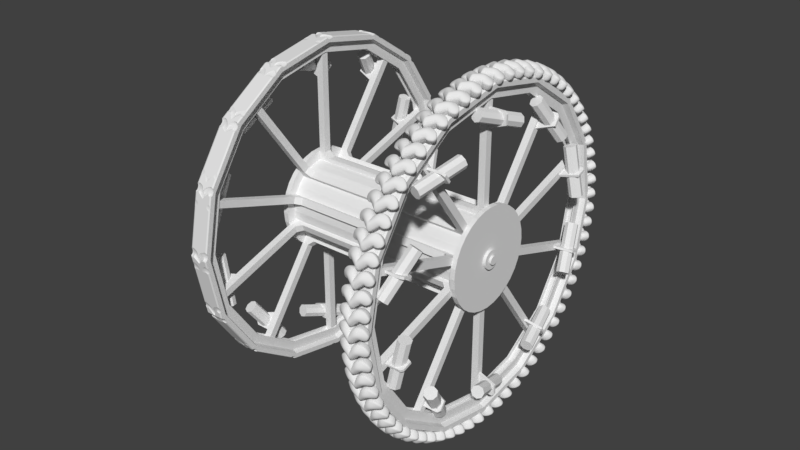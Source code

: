 # Source: panjan2_maptest.blend  (saved by Blender 2.79.0; exported with 4.5.12 LTS)
import bpy
from mathutils import Matrix  # noqa: F401  (used for matrix-valued properties, if any)

bpy.ops.wm.read_factory_settings(use_empty=True)
scene = bpy.context.scene
scene.name = 'Scene'

# ---- collections
col_collection_1 = bpy.data.collections.new('Collection 1'); scene.collection.children.link(col_collection_1)

# ---- node groups
ng_auto_smooth = bpy.data.node_groups.new('Auto Smooth', 'GeometryNodeTree')
_s = ng_auto_smooth.interface.new_socket(name='Geometry', in_out='OUTPUT', socket_type='NodeSocketGeometry')
_s = ng_auto_smooth.interface.new_socket(name='Geometry', in_out='INPUT', socket_type='NodeSocketGeometry')
_s = ng_auto_smooth.interface.new_socket(name='Angle', in_out='INPUT', socket_type='NodeSocketFloat')
_s.subtype = 'ANGLE'
_s.min_value = 0.0
_s.max_value = 3.142
ng_auto_smooth.is_modifier = True
_N = ng_auto_smooth.nodes; _L = ng_auto_smooth.links
n0 = _N.new('NodeGroupOutput'); n0.name = 'Group Output'; n0.location = (480, -100)
n1 = _N.new('NodeGroupInput'); n1.name = 'Group Input'; n1.location = (-420, -300)
n2 = _N.new('NodeGroupInput'); n2.name = 'Group Input.001'; n2.location = (-60, -100)
n3 = _N.new('GeometryNodeSetShadeSmooth'); n3.name = 'Set Shade Smooth'; n3.location = (120, -100)
n3.domain = 'EDGE'
n4 = _N.new('GeometryNodeSetShadeSmooth'); n4.name = 'Set Shade Smooth.001'; n4.location = (300, -100)
n5 = _N.new('GeometryNodeInputMeshEdgeAngle'); n5.name = 'Edge Angle'; n5.location = (-420, -220)
n6 = _N.new('GeometryNodeInputEdgeSmooth'); n6.name = 'Is Edge Smooth'; n6.location = (-60, -160)
n7 = _N.new('GeometryNodeInputShadeSmooth'); n7.name = 'Is Face Smooth'; n7.location = (-240, -340)
n8 = _N.new('FunctionNodeBooleanMath'); n8.name = 'Boolean Math'; n8.location = (-60, -220)
n9 = _N.new('FunctionNodeCompare'); n9.name = 'Compare'; n9.location = (-240, -180)
n9.operation = 'LESS_EQUAL'
_L.new(n5.outputs[0], n9.inputs[0])
_L.new(n4.outputs[0], n0.inputs[0])
_L.new(n1.outputs[1], n9.inputs[1])
_L.new(n9.outputs[0], n8.inputs[0])
_L.new(n7.outputs[0], n8.inputs[1])
_L.new(n2.outputs[0], n3.inputs[0])
_L.new(n6.outputs[0], n3.inputs[1])
_L.new(n3.outputs[0], n4.inputs[0])
_L.new(n8.outputs[0], n3.inputs[2])
n0.is_active_output = True

# ---- world
world_world = bpy.data.worlds.new('World'); scene.world = world_world
world_world.color = (0.05088, 0.05088, 0.05088)
world_world.use_sun_shadow = False
world_world.sun_shadow_jitter_overblur = 0.0
world_world.cycles.sampling_method = 'MANUAL'

# ---- meshes
me_cylinder = bpy.data.meshes.new('Cylinder')
me_cylinder.from_pydata([(2.358, 1.0, 0.0), (2.358, 0.9808, -0.1951), (2.358, 0.9239, -0.3827), (2.358, 0.8315, -0.5556), (2.358, 0.7071, -0.7071), (2.358, 0.5556, -0.8315), (2.358, 0.3827, -0.9239), (2.358, 0.1951, -0.9808), (2.358, 7.55e-08, -1.0), (2.358, -0.1951, -0.9808), (2.358, -0.3827, -0.9239), (2.358, -0.5556, -0.8315), (2.358, -0.7071, -0.7071), (2.358, -0.8315, -0.5556), (2.358, -0.9239, -0.3827), (2.358, -0.9808, -0.1951), (2.358, -1.0, 3.576e-07), (2.358, -0.9808, 0.1951), (2.358, -0.9239, 0.3827), (2.358, -0.8315, 0.5556), (2.358, -0.7071, 0.7071), (2.358, -0.5556, 0.8315), (2.358, -0.3827, 0.9239), (2.358, -0.1951, 0.9808), (2.358, 9.656e-07, 1.0), (2.358, 0.1951, 0.9808), (2.358, 0.3827, 0.9239), (2.358, 0.5556, 0.8315), (2.358, 0.7071, 0.7071), (2.358, 0.8315, 0.5556), (2.358, 0.9239, 0.3827), (2.358, 0.9808, 0.1951), (2.358, 1.199, -0.2346), (2.358, 1.223, 0.003929), (2.358, 1.13, -0.4639), (2.358, 1.017, -0.6753), (2.358, 0.8645, -0.8606), (2.358, 0.6792, -1.013), (2.358, 0.4679, -1.126), (2.358, 0.2385, -1.195), (2.358, 2.721e-08, -1.219), (2.358, -0.2385, -1.195), (2.358, -0.4679, -1.126), (2.358, -0.6792, -1.013), (2.358, -0.8645, -0.8606), (2.358, -1.017, -0.6753), (2.358, -1.13, -0.4639), (2.358, -1.199, -0.2346), (2.358, -1.223, 0.00393), (2.358, -1.199, 0.2424), (2.358, -1.13, 0.4718), (2.358, -1.017, 0.6832), (2.358, -0.8645, 0.8684), (2.358, -0.6792, 1.02), (2.358, -0.4679, 1.133), (2.358, -0.2385, 1.203), (2.358, 1.115e-06, 1.227), (2.358, 0.2385, 1.203), (2.358, 0.4679, 1.133), (2.358, 0.6792, 1.02), (2.358, 0.8645, 0.8684), (2.358, 1.017, 0.6832), (2.358, 1.13, 0.4718), (2.358, 1.199, 0.2424), (2.358, 1.199, -0.2346), (2.358, 1.223, 0.003929), (2.358, 1.13, -0.4639), (2.358, 1.017, -0.6753), (2.358, 0.8645, -0.8606), (2.358, 0.6792, -1.013), (2.358, 0.4679, -1.126), (2.358, 0.2385, -1.195), (2.358, 2.721e-08, -1.219), (2.358, -0.2385, -1.195), (2.358, -0.4679, -1.126), (2.358, -0.6792, -1.013), (2.358, -0.8645, -0.8606), (2.358, -1.017, -0.6753), (2.358, -1.13, -0.4639), (2.358, -1.199, -0.2346), (2.358, -1.223, 0.00393), (2.358, -1.199, 0.2424), (2.358, -1.13, 0.4718), (2.358, -1.017, 0.6832), (2.358, -0.8645, 0.8684), (2.358, -0.6792, 1.02), (2.358, -0.4679, 1.133), (2.358, -0.2385, 1.203), (2.358, 1.115e-06, 1.227), (2.358, 0.2385, 1.203), (2.358, 0.4679, 1.133), (2.358, 0.6792, 1.02), (2.358, 0.8645, 0.8684), (2.358, 1.017, 0.6832), (2.358, 1.13, 0.4718), (2.358, 1.199, 0.2424), (2.481, 1.199, -0.2346), (2.481, 1.223, 0.003929), (2.481, 1.13, -0.4639), (2.481, 1.017, -0.6753), (2.481, 0.8645, -0.8606), (2.481, 0.6792, -1.013), (2.481, 0.4679, -1.126), (2.481, 0.2385, -1.195), (2.481, 2.721e-08, -1.219), (2.481, -0.2385, -1.195), (2.481, -0.4679, -1.126), (2.481, -0.6792, -1.013), (2.481, -0.8645, -0.8606), (2.481, -1.017, -0.6753), (2.481, -1.13, -0.4639), (2.481, -1.199, -0.2346), (2.481, -1.223, 0.00393), (2.481, -1.199, 0.2424), (2.481, -1.13, 0.4718), (2.481, -1.017, 0.6832), (2.481, -0.8645, 0.8684), (2.481, -0.6792, 1.02), (2.481, -0.4679, 1.133), (2.481, -0.2385, 1.203), (2.481, 1.115e-06, 1.227), (2.481, 0.2385, 1.203), (2.481, 0.4679, 1.133), (2.481, 0.6792, 1.02), (2.481, 0.8645, 0.8684), (2.481, 1.017, 0.6832), (2.481, 1.13, 0.4718), (2.481, 1.199, 0.2424), (2.481, 0.2236, -0.04055), (2.481, 0.228, 0.003929), (2.481, 0.2106, -0.08332), (2.481, 0.1896, -0.1227), (2.481, 0.1612, -0.1573), (2.481, 0.1267, -0.1856), (2.481, 0.08725, -0.2067), (2.481, 0.04448, -0.2197), (2.481, 2.384e-07, -0.2241), (2.481, -0.04448, -0.2197), (2.481, -0.08725, -0.2067), (2.481, -0.1267, -0.1856), (2.481, -0.1612, -0.1573), (2.481, -0.1896, -0.1227), (2.481, -0.2106, -0.08332), (2.481, -0.2236, -0.04055), (2.481, -0.228, 0.003929), (2.481, -0.2236, 0.04841), (2.481, -0.2106, 0.09118), (2.481, -0.1896, 0.1306), (2.481, -0.1612, 0.1651), (2.481, -0.1267, 0.1935), (2.481, -0.08725, 0.2146), (2.481, -0.04448, 0.2275), (2.481, 4.414e-07, 0.2319), (2.481, 0.04448, 0.2275), (2.481, 0.08725, 0.2146), (2.481, 0.1267, 0.1935), (2.481, 0.1612, 0.1651), (2.481, 0.1896, 0.1306), (2.481, 0.2106, 0.09117), (2.481, 0.2236, 0.04841), (2.551, 0.2236, -0.04055), (2.551, 0.228, 0.003929), (2.551, 0.2106, -0.08332), (2.551, 0.1896, -0.1227), (2.551, 0.1612, -0.1573), (2.551, 0.1267, -0.1856), (2.551, 0.08725, -0.2067), (2.551, 0.04448, -0.2197), (2.551, 2.384e-07, -0.2241), (2.551, -0.04448, -0.2197), (2.551, -0.08725, -0.2067), (2.551, -0.1267, -0.1856), (2.551, -0.1612, -0.1573), (2.551, -0.1896, -0.1227), (2.551, -0.2106, -0.08332), (2.551, -0.2236, -0.04055), (2.551, -0.228, 0.003929), (2.551, -0.2236, 0.04841), (2.551, -0.2106, 0.09118), (2.551, -0.1896, 0.1306), (2.551, -0.1612, 0.1651), (2.551, -0.1267, 0.1935), (2.551, -0.08725, 0.2146), (2.551, -0.04448, 0.2275), (2.551, 4.414e-07, 0.2319), (2.551, 0.04448, 0.2275), (2.551, 0.08725, 0.2146), (2.551, 0.1267, 0.1935), (2.551, 0.1612, 0.1651), (2.551, 0.1896, 0.1306), (2.551, 0.2106, 0.09117), (2.551, 0.2236, 0.04841), (2.551, 0.1043, -0.01682), (2.551, 0.1064, 0.003929), (2.551, 0.09828, -0.03678), (2.551, 0.08845, -0.05517), (2.551, 0.07522, -0.07129), (2.551, 0.0591, -0.08452), (2.551, 0.04071, -0.09435), (2.551, 0.02075, -0.1004), (2.551, 2.623e-07, -0.1024), (2.551, -0.02075, -0.1004), (2.551, -0.04071, -0.09435), (2.551, -0.0591, -0.08452), (2.551, -0.07522, -0.07129), (2.551, -0.08845, -0.05517), (2.551, -0.09828, -0.03678), (2.551, -0.1043, -0.01682), (2.551, -0.1064, 0.003929), (2.551, -0.1043, 0.02468), (2.551, -0.09828, 0.04464), (2.551, -0.08845, 0.06303), (2.551, -0.07522, 0.07915), (2.551, -0.0591, 0.09238), (2.551, -0.04071, 0.1022), (2.551, -0.02075, 0.1083), (2.551, 3.57e-07, 0.1103), (2.551, 0.02075, 0.1083), (2.551, 0.04071, 0.1022), (2.551, 0.0591, 0.09238), (2.551, 0.07522, 0.07915), (2.551, 0.08845, 0.06303), (2.551, 0.09828, 0.04464), (2.551, 0.1043, 0.02468), (2.608, 0.1043, -0.01682), (2.608, 0.1064, 0.003929), (2.608, 0.09828, -0.03678), (2.608, 0.08845, -0.05517), (2.608, 0.07522, -0.07129), (2.608, 0.0591, -0.08452), (2.608, 0.04071, -0.09435), (2.608, 0.02075, -0.1004), (2.608, 2.623e-07, -0.1024), (2.608, -0.02075, -0.1004), (2.608, -0.04071, -0.09435), (2.608, -0.0591, -0.08452), (2.608, -0.07522, -0.07129), (2.608, -0.08845, -0.05517), (2.608, -0.09828, -0.03678), (2.608, -0.1043, -0.01682), (2.608, -0.1064, 0.003929), (2.608, -0.1043, 0.02468), (2.608, -0.09828, 0.04464), (2.608, -0.08845, 0.06303), (2.608, -0.07522, 0.07915), (2.608, -0.0591, 0.09238), (2.608, -0.04071, 0.1022), (2.608, -0.02075, 0.1083), (2.608, 3.57e-07, 0.1103), (2.608, 0.02075, 0.1083), (2.608, 0.04071, 0.1022), (2.608, 0.0591, 0.09238), (2.608, 0.07522, 0.07915), (2.608, 0.08845, 0.06303), (2.608, 0.09828, 0.04464), (2.608, 0.1043, 0.02468), (5.96e-08, 1.0, 5.96e-08), (0.0, 0.9808, -0.1951), (0.0, 0.9239, -0.3827), (5.96e-08, 0.8315, -0.5556), (0.0, 0.7071, -0.7071), (5.96e-08, 0.5556, -0.8315), (5.96e-08, 0.3827, -0.9239), (5.96e-08, 0.1951, -0.9808), (0.0, 7.55e-08, -1.0), (0.0, -0.1951, -0.9808), (0.0, -0.3827, -0.9239), (5.96e-08, -0.5556, -0.8315), (0.0, -0.7071, -0.7071), (0.0, -0.8315, -0.5556), (0.0, -0.9239, -0.3827), (0.0, -0.9808, -0.1951), (0.0, -1.0, 4.172e-07), (0.0, -0.9808, 0.1951), (0.0, -0.9239, 0.3827), (0.0, -0.8315, 0.5556), (5.96e-08, -0.7071, 0.7071), (5.96e-08, -0.5556, 0.8315), (5.96e-08, -0.3827, 0.9239), (5.96e-08, -0.1951, 0.9808), (5.96e-08, 9.656e-07, 1.0), (5.96e-08, 0.1951, 0.9808), (5.96e-08, 0.3827, 0.9239), (5.96e-08, 0.5556, 0.8315), (5.96e-08, 0.7071, 0.7071), (0.0, 0.8315, 0.5556), (0.0, 0.9239, 0.3827), (0.0, 0.9808, 0.1951)], [], [(256, 0, 1, 257), (257, 1, 2, 258), (258, 2, 3, 259), (259, 3, 4, 260), (260, 4, 5, 261), (261, 5, 6, 262), (262, 6, 7, 263), (263, 7, 8, 264), (264, 8, 9, 265), (265, 9, 10, 266), (266, 10, 11, 267), (267, 11, 12, 268), (268, 12, 13, 269), (269, 13, 14, 270), (270, 14, 15, 271), (271, 15, 16, 272), (272, 16, 17, 273), (273, 17, 18, 274), (274, 18, 19, 275), (275, 19, 20, 276), (276, 20, 21, 277), (277, 21, 22, 278), (278, 22, 23, 279), (279, 23, 24, 280), (280, 24, 25, 281), (281, 25, 26, 282), (282, 26, 27, 283), (283, 27, 28, 284), (284, 28, 29, 285), (285, 29, 30, 286), (8, 7, 39, 40), (286, 30, 31, 287), (287, 31, 0, 256), (54, 53, 85, 86), (17, 16, 48, 49), (26, 25, 57, 58), (4, 3, 35, 36), (13, 12, 44, 45), (22, 21, 53, 54), (31, 30, 62, 63), (9, 8, 40, 41), (18, 17, 49, 50), (27, 26, 58, 59), (5, 4, 36, 37), (14, 13, 45, 46), (1, 0, 33, 32), (23, 22, 54, 55), (0, 31, 63, 33), (10, 9, 41, 42), (19, 18, 50, 51), (28, 27, 59, 60), (6, 5, 37, 38), (15, 14, 46, 47), (24, 23, 55, 56), (2, 1, 32, 34), (11, 10, 42, 43), (20, 19, 51, 52), (29, 28, 60, 61), (7, 6, 38, 39), (16, 15, 47, 48), (25, 24, 56, 57), (3, 2, 34, 35), (12, 11, 43, 44), (21, 20, 52, 53), (30, 29, 61, 62), (89, 88, 120, 121), (41, 40, 72, 73), (55, 54, 86, 87), (42, 41, 73, 74), (56, 55, 87, 88), (43, 42, 74, 75), (57, 56, 88, 89), (44, 43, 75, 76), (58, 57, 89, 90), (45, 44, 76, 77), (59, 58, 90, 91), (46, 45, 77, 78), (32, 33, 65, 64), (60, 59, 91, 92), (47, 46, 78, 79), (34, 32, 64, 66), (61, 60, 92, 93), (48, 47, 79, 80), (35, 34, 66, 67), (62, 61, 93, 94), (49, 48, 80, 81), (36, 35, 67, 68), (63, 62, 94, 95), (50, 49, 81, 82), (37, 36, 68, 69), (33, 63, 95, 65), (51, 50, 82, 83), (38, 37, 69, 70), (52, 51, 83, 84), (39, 38, 70, 71), (53, 52, 84, 85), (40, 39, 71, 72), (96, 97, 129, 128), (76, 75, 107, 108), (90, 89, 121, 122), (77, 76, 108, 109), (91, 90, 122, 123), (78, 77, 109, 110), (64, 65, 97, 96), (92, 91, 123, 124), (79, 78, 110, 111), (66, 64, 96, 98), (93, 92, 124, 125), (80, 79, 111, 112), (67, 66, 98, 99), (94, 93, 125, 126), (81, 80, 112, 113), (68, 67, 99, 100), (95, 94, 126, 127), (82, 81, 113, 114), (69, 68, 100, 101), (65, 95, 127, 97), (83, 82, 114, 115), (70, 69, 101, 102), (84, 83, 115, 116), (71, 70, 102, 103), (85, 84, 116, 117), (72, 71, 103, 104), (86, 85, 117, 118), (73, 72, 104, 105), (87, 86, 118, 119), (74, 73, 105, 106), (88, 87, 119, 120), (75, 74, 106, 107), (132, 131, 163, 164), (124, 123, 155, 156), (111, 110, 142, 143), (98, 96, 128, 130), (125, 124, 156, 157), (112, 111, 143, 144), (99, 98, 130, 131), (126, 125, 157, 158), (113, 112, 144, 145), (100, 99, 131, 132), (127, 126, 158, 159), (114, 113, 145, 146), (101, 100, 132, 133), (97, 127, 159, 129), (115, 114, 146, 147), (102, 101, 133, 134), (116, 115, 147, 148), (103, 102, 134, 135), (117, 116, 148, 149), (104, 103, 135, 136), (118, 117, 149, 150), (105, 104, 136, 137), (119, 118, 150, 151), (106, 105, 137, 138), (120, 119, 151, 152), (107, 106, 138, 139), (121, 120, 152, 153), (108, 107, 139, 140), (122, 121, 153, 154), (109, 108, 140, 141), (123, 122, 154, 155), (110, 109, 141, 142), (167, 166, 198, 199), (159, 158, 190, 191), (146, 145, 177, 178), (133, 132, 164, 165), (129, 159, 191, 161), (147, 146, 178, 179), (134, 133, 165, 166), (148, 147, 179, 180), (135, 134, 166, 167), (149, 148, 180, 181), (136, 135, 167, 168), (150, 149, 181, 182), (137, 136, 168, 169), (151, 150, 182, 183), (138, 137, 169, 170), (152, 151, 183, 184), (139, 138, 170, 171), (153, 152, 184, 185), (140, 139, 171, 172), (154, 153, 185, 186), (141, 140, 172, 173), (155, 154, 186, 187), (142, 141, 173, 174), (128, 129, 161, 160), (156, 155, 187, 188), (143, 142, 174, 175), (130, 128, 160, 162), (157, 156, 188, 189), (144, 143, 175, 176), (131, 130, 162, 163), (158, 157, 189, 190), (145, 144, 176, 177), (202, 201, 233, 234), (181, 180, 212, 213), (168, 167, 199, 200), (182, 181, 213, 214), (169, 168, 200, 201), (183, 182, 214, 215), (170, 169, 201, 202), (184, 183, 215, 216), (171, 170, 202, 203), (185, 184, 216, 217), (172, 171, 203, 204), (186, 185, 217, 218), (173, 172, 204, 205), (187, 186, 218, 219), (174, 173, 205, 206), (160, 161, 193, 192), (188, 187, 219, 220), (175, 174, 206, 207), (162, 160, 192, 194), (189, 188, 220, 221), (176, 175, 207, 208), (163, 162, 194, 195), (190, 189, 221, 222), (177, 176, 208, 209), (164, 163, 195, 196), (191, 190, 222, 223), (178, 177, 209, 210), (165, 164, 196, 197), (161, 191, 223, 193), (179, 178, 210, 211), (166, 165, 197, 198), (180, 179, 211, 212), (224, 225, 255, 254, 253, 252, 251, 250, 249, 248, 247, 246, 245, 244, 243, 242, 241, 240, 239, 238, 237, 236, 235, 234, 233, 232, 231, 230, 229, 228, 227, 226), (216, 215, 247, 248), (203, 202, 234, 235), (217, 216, 248, 249), (204, 203, 235, 236), (218, 217, 249, 250), (205, 204, 236, 237), (219, 218, 250, 251), (206, 205, 237, 238), (192, 193, 225, 224), (220, 219, 251, 252), (207, 206, 238, 239), (194, 192, 224, 226), (221, 220, 252, 253), (208, 207, 239, 240), (195, 194, 226, 227), (222, 221, 253, 254), (209, 208, 240, 241), (196, 195, 227, 228), (223, 222, 254, 255), (210, 209, 241, 242), (197, 196, 228, 229), (193, 223, 255, 225), (211, 210, 242, 243), (198, 197, 229, 230), (212, 211, 243, 244), (199, 198, 230, 231), (213, 212, 244, 245), (200, 199, 231, 232), (214, 213, 245, 246), (201, 200, 232, 233), (215, 214, 246, 247)])
me_cylinder.use_remesh_preserve_volume = False
me_cylinder.use_remesh_preserve_attributes = False
me_cylinder.use_mirror_vertex_groups = False
me_cylinder.update()
me_cube_003 = bpy.data.meshes.new('Cube.003')
me_cube_003.from_pydata([(1.946, 0.008434, 3.973), (2.595, 0.006576, 3.973), (2.104, -0.07005, 4.032), (2.153, 0.1732, 4.042), (2.385, 0.1733, 4.042), (2.433, -0.0701, 4.032), (2.27, 0.01706, 4.055), (2.272, -0.2269, 4.026), (2.271, -0.05733, 3.954), (2.27, 0.01933, 4.221), (2.272, -0.1928, 3.973), (2.273, -0.2518, 4.195), (2.417, 0.188, 4.185), (2.413, -0.01479, 3.956), (2.388, 0.1413, 3.975), (2.466, -0.07943, 4.177), (2.15, 0.1411, 3.975), (2.072, -0.07938, 4.177), (2.12, 0.188, 4.184), (2.125, -0.01519, 3.956), (2.016, 0.01671, 3.929), (1.884, 0.003165, 4.115), (2.525, 0.01488, 3.929), (2.658, 0.001128, 4.115), (2.272, -0.123, 4.309), (2.271, -0.1021, 3.961), (2.463, 0.05677, 4.28), (2.401, 0.04982, 3.957), (2.137, 0.04983, 3.957), (2.074, 0.05672, 4.28), (2.122, -0.03499, 3.961), (2.015, -0.01064, 3.932), (2.071, -0.04752, 3.95), (1.903, -0.06622, 4.115), (2.066, -0.09161, 4.169), (1.996, -0.1111, 4.144), (2.009, 0.03109, 3.932), (2.094, 0.1292, 3.957), (2.033, 0.08851, 3.941), (2.002, 0.1651, 4.152), (1.886, 0.03099, 4.116), (1.926, 0.1072, 4.128), (2.527, -0.0126, 3.932), (2.419, -0.03608, 3.961), (2.47, -0.04954, 3.949), (2.474, -0.09313, 4.168), (2.639, -0.06765, 4.115), (2.546, -0.1133, 4.143), (2.448, 0.1279, 3.956), (2.532, 0.02918, 3.931), (2.508, 0.08635, 3.94), (2.655, 0.02934, 4.116), (2.54, 0.1627, 4.152), (2.616, 0.1048, 4.128), (2.111, -0.07595, 4.034), (2.044, -0.08797, 4.002), (1.964, -0.04544, 3.974), (2.059, 0.1628, 4.02), (1.981, 0.1074, 3.993), (1.947, 0.03067, 3.974), (2.594, 0.02889, 3.973), (2.56, 0.1052, 3.992), (2.483, 0.1613, 4.019), (2.429, -0.07676, 4.033), (2.497, -0.0898, 4.002), (2.578, -0.04714, 3.974), (2.297, 0.07081, 3.973), (2.425, -0.1228, 4.186), (2.287, 0.09566, 4.205), (2.367, -0.05971, 3.959), (2.342, 0.0008188, 3.959), (2.371, -0.01254, 4.295), (2.275, 0.09434, 4.052), (2.407, -0.09752, 4.029), (2.252, 0.0959, 4.205), (2.172, -0.06109, 3.96), (2.242, 0.07073, 3.973), (2.116, -0.1249, 4.185), (2.168, -0.01371, 4.294), (2.197, 0.0001275, 3.959), (2.133, -0.09908, 4.029), (2.264, 0.09481, 4.052), (2.028, 0.1662, 4.09), (2.631, 0.03263, 4.055), (2.27, 0.02102, 4.143), (2.134, 0.1837, 4.117), (2.634, -0.001506, 4.054), (2.023, -0.1036, 4.083), (2.403, 0.1838, 4.118), (2.087, -0.07769, 4.11), (1.93, -0.06337, 4.055), (2.45, -0.08678, 4.105), (2.451, -0.07776, 4.111), (1.907, 0.000296, 4.054), (2.273, -0.244, 4.117), (2.09, -0.08561, 4.106), (1.951, 0.1102, 4.067), (1.91, 0.03431, 4.055), (2.59, 0.1081, 4.067), (2.514, 0.1642, 4.09), (2.518, -0.1056, 4.083), (2.612, -0.06486, 4.054), (2.28, 0.0969, 4.133), (2.417, -0.1159, 4.113), (2.124, -0.1175, 4.113), (2.258, 0.09731, 4.133)], [], [(51, 53, 52, 12, 26, 23), (18, 39, 41, 40, 21, 29), (83, 51, 23, 86), (27, 22, 42, 44, 43, 13), (23, 26, 15, 45, 47, 46), (36, 38, 37, 16, 28, 20), (71, 24, 11, 67), (79, 25, 10, 75), (29, 21, 33, 35, 34, 17), (103, 67, 11, 94), (105, 74, 9, 84), (14, 48, 50, 49, 22, 27), (70, 27, 13, 69), (86, 23, 46, 101), (102, 68, 12, 88), (89, 17, 34, 95), (78, 29, 17, 77), (93, 21, 40, 97), (20, 28, 19, 30, 32, 31), (74, 18, 29, 78), (82, 39, 18, 85), (66, 14, 27, 70), (90, 93, 0, 56), (76, 8, 25, 79), (68, 9, 24, 71), (91, 45, 15, 92), (88, 12, 52, 99), (104, 77, 17, 89), (95, 34, 35, 87), (87, 35, 33, 90), (57, 37, 38, 58), (58, 38, 36, 59), (60, 49, 50, 61), (61, 50, 48, 62), (63, 43, 44, 64), (64, 44, 42, 65), (56, 0, 20, 31), (100, 64, 65, 101), (91, 63, 64, 100), (98, 61, 62, 99), (83, 60, 61, 98), (96, 58, 59, 97), (82, 57, 58, 96), (32, 55, 56, 31), (30, 54, 55, 32), (75, 80, 2, 19), (14, 4, 62, 48), (43, 63, 5, 13), (37, 57, 3, 16), (20, 0, 59, 36), (19, 2, 54, 30), (66, 72, 4, 14), (22, 1, 65, 42), (76, 81, 6, 8), (69, 73, 7, 10), (49, 60, 1, 22), (13, 5, 73, 69), (8, 6, 72, 66), (12, 68, 71, 26), (8, 66, 70, 25), (84, 9, 68, 102), (25, 70, 69, 10), (92, 15, 67, 103), (26, 71, 67, 15), (16, 3, 81, 76), (10, 7, 80, 75), (94, 11, 77, 104), (16, 76, 79, 28), (9, 74, 78, 24), (24, 78, 77, 11), (85, 18, 74, 105), (28, 79, 75, 19), (3, 85, 105, 81), (7, 94, 104, 80), (5, 92, 103, 73), (6, 84, 102, 72), (39, 82, 96, 41), (41, 96, 97, 40), (51, 83, 98, 53), (53, 98, 99, 52), (45, 91, 100, 47), (47, 100, 101, 46), (55, 87, 90, 56), (54, 95, 87, 55), (80, 104, 89, 2), (4, 88, 99, 62), (63, 91, 92, 5), (33, 21, 93, 90), (57, 82, 85, 3), (0, 93, 97, 59), (2, 89, 95, 54), (72, 102, 88, 4), (1, 86, 101, 65), (81, 105, 84, 6), (73, 103, 94, 7), (60, 83, 86, 1)])
me_cube_003.polygons.foreach_set('use_smooth', [True] * 96)
_k = {(6, 84): 1.0, (11, 24): 1.0, (10, 25): 1.0, (7, 10): 1.0, (6, 8): 1.0, (7, 94): 1.0, (9, 24): 1.0, (8, 25): 1.0, (9, 84): 1.0, (11, 94): 1.0}
me_cube_003.attributes.new('crease_edge', 'FLOAT', 'EDGE').data.foreach_set('value', [_k.get((min(e.vertices), max(e.vertices)), 0.0) for e in me_cube_003.edges])
me_cube_003.use_remesh_preserve_volume = False
me_cube_003.use_remesh_preserve_attributes = False
me_cube_003.use_mirror_vertex_groups = False
me_cube_003.update()
me_plane_001 = bpy.data.meshes.new('Plane.001')
me_plane_001.from_pydata([(2.162, 0.0, 3.622), (2.38, 0.0, 3.622), (2.162, 0.0, 3.834), (2.38, 0.0, 3.834), (2.184, 0.0, 3.622), (2.355, 0.0, 3.622), (2.184, 0.0, 3.719), (2.355, 0.0, 3.719), (2.031, 0.0, 3.875), (2.511, 0.0, 3.875), (2.031, 0.0, 3.993), (2.511, 0.0, 3.993), (2.065, 0.0, 4.011), (2.477, 0.0, 4.011)], [], [(2, 3, 9, 8), (8, 9, 11, 10), (10, 11, 13, 12), (2, 0, 4, 6, 7, 5, 1, 3)])
me_plane_001.use_remesh_preserve_volume = False
me_plane_001.use_remesh_preserve_attributes = False
me_plane_001.use_mirror_vertex_groups = False
me_plane_001.update()
me_cube_002 = bpy.data.meshes.new('Cube.002')
me_cube_002.from_pydata([(2.184, -0.08562, 1.216), (2.184, -0.08562, 3.436), (2.184, 0.08562, 1.216), (2.184, 0.08562, 3.436), (2.355, -0.08562, 1.216), (2.355, -0.08562, 3.436), (2.355, 0.08562, 1.216), (2.355, 0.08562, 3.436), (2.184, 0.02854, 1.216), (2.184, -0.02854, 1.216), (2.184, -0.02854, 3.436), (2.184, 0.02854, 3.436), (2.355, -0.02854, 1.216), (2.355, 0.02854, 1.216), (2.355, 0.02854, 3.436), (2.355, -0.02854, 3.436), (2.184, -0.08562, 2.981), (2.184, 0.08562, 2.981), (2.355, 0.08562, 2.981), (2.355, -0.08562, 2.981), (2.355, 0.02854, 2.981), (2.355, -0.02854, 2.981), (2.184, -0.02854, 2.981), (2.184, 0.02854, 2.981), (2.779, 0.02854, 3.144), (2.779, -0.02854, 3.144), (2.719, 0.02854, 3.436), (2.779, 0.02854, 3.376), (2.779, -0.02854, 3.376), (2.719, -0.02854, 3.436), (2.709, 0.5971, 3.215), (2.443, -0.5109, 3.601), (2.815, 0.5564, 3.171), (2.549, -0.5516, 3.557), (2.851, 0.5105, 3.065), (2.585, -0.5974, 3.451), (2.798, 0.4864, 2.959), (2.532, -0.6216, 3.345), (2.685, 0.4981, 2.915), (2.419, -0.6099, 3.301), (2.579, 0.5388, 2.959), (2.314, -0.5692, 3.345), (2.543, 0.5846, 3.065), (2.277, -0.5234, 3.451), (2.596, 0.6088, 3.171), (2.33, -0.4992, 3.557), (2.06, -0.02854, 1.095), (2.06, -0.08562, 1.095), (2.355, 0.08562, 1.095), (2.06, 0.08562, 1.095), (2.355, 0.02854, 1.095), (2.355, -0.08562, 1.095), (2.06, 0.02854, 1.095), (2.355, -0.02854, 1.095), (2.06, -0.08562, 0.961), (2.355, 0.08562, 0.961), (2.06, 0.08562, 0.961), (2.355, 0.02854, 0.961), (2.355, -0.08562, 0.961), (2.355, -0.02854, 0.961), (0.0, -0.02854, 1.095), (0.0, -0.08562, 1.095), (0.0, 0.08562, 1.095), (0.0, 0.02854, 1.095), (0.0, 0.08562, 0.961), (0.0, -0.08562, 0.961), (2.184, 0.02854, 3.719), (2.184, 0.08562, 3.719), (2.355, 0.08562, 3.719), (2.355, -0.02854, 3.719), (2.355, -0.08562, 3.719), (2.184, -0.08562, 3.719), (2.184, -0.02854, 3.719), (2.355, 0.02854, 3.719)], [], [(23, 11, 3, 17), (17, 3, 7, 18), (21, 15, 5, 19), (19, 5, 1, 16), (9, 8, 52, 46), (2, 6, 48, 49), (13, 12, 53, 50), (18, 7, 14, 20), (16, 1, 10, 22), (22, 10, 11, 23), (9, 22, 23, 8), (0, 16, 22, 9), (13, 20, 21, 12), (6, 18, 20, 13), (4, 19, 16, 0), (12, 21, 19, 4), (2, 17, 18, 6), (8, 23, 17, 2), (20, 14, 26, 27, 24), (21, 20, 24, 25), (15, 21, 25, 28, 29), (24, 27, 28, 25), (26, 29, 28, 27), (14, 15, 29, 26), (30, 31, 33, 32), (32, 33, 35, 34), (34, 35, 37, 36), (36, 37, 39, 38), (38, 39, 41, 40), (40, 41, 43, 42), (33, 31, 45, 43, 41, 39, 37, 35), (42, 43, 45, 44), (44, 45, 31, 30), (30, 32, 34, 36, 38, 40, 42, 44), (48, 50, 57, 55), (47, 46, 60, 61), (0, 9, 46, 47), (6, 13, 50, 48), (12, 4, 51, 53), (8, 2, 49, 52), (4, 0, 47, 51), (50, 53, 59, 57), (52, 49, 62, 63), (51, 47, 54, 58), (49, 48, 55, 56), (53, 51, 58, 59), (49, 56, 64, 62), (54, 47, 61, 65), (46, 52, 63, 60), (11, 10, 72, 66), (3, 11, 66, 67), (1, 5, 70, 71), (14, 7, 68, 73), (7, 3, 67, 68), (10, 1, 71, 72), (15, 14, 73, 69), (5, 15, 69, 70)])
me_cube_002.use_remesh_preserve_volume = False
me_cube_002.use_remesh_preserve_attributes = False
me_cube_002.use_mirror_vertex_groups = False
me_cube_002.update()

# ---- objects
ob_cylinder = bpy.data.objects.new('Cylinder', me_cylinder)
ob_cube_001 = bpy.data.objects.new('Cube.001', me_cube_003)
ob_plane = bpy.data.objects.new('Plane', me_plane_001)
ob_cube = bpy.data.objects.new('Cube', me_cube_002)

# ---- transforms, parenting, visibility, modifiers, constraints
ob_cylinder.location = (0.0, 0.0, 0.0)
ob_cylinder.lineart.crease_threshold = 0.0
_m = ob_cylinder.modifiers.new('Mirror', 'MIRROR')
ob_cube_001.location = (0.0, 0.0, 0.0)
ob_cube_001.rotation_euler = (-0.0911, -0.0, 0.0)
ob_cube_001.lineart.crease_threshold = 0.0
_m = ob_cube_001.modifiers.new('Subsurf', 'SUBSURF')
_m.uv_smooth = 'PRESERVE_CORNERS'
_m.quality = 2
_m.levels = 2
_m.show_only_control_edges = False
_m = ob_cube_001.modifiers.new('Array', 'ARRAY')
_m.count = 69
_m.constant_offset_displace = (0.0, 0.0, 0.0)
_m.use_relative_offset = False
_m.use_object_offset = True
_m.offset_object = ob_cylinder
ob_plane.location = (0.0, 0.0, 0.0)
ob_plane.lineart.crease_threshold = 0.0
_m = ob_plane.modifiers.new('Screw', 'SCREW')
_m.steps = 32
_m.axis = 'X'
_m.use_merge_vertices = True
_m = ob_plane.modifiers.new('Boolean', 'BOOLEAN')
_m.object = ob_cube_001
_m.solver = 'FAST'
_m = ob_plane.modifiers.new('Mirror', 'MIRROR')
_m = ob_plane.modifiers.new('Auto Smooth', 'NODES')
_m.node_group = ng_auto_smooth
_gi = [s.identifier for s in ng_auto_smooth.interface.items_tree if s.item_type == 'SOCKET' and s.in_out == 'INPUT']
_m[_gi[1]] = 0.5236  # Angle
ob_cube.location = (0.0, 0.0, 0.0)
ob_cube.rotation_euler = (0.6283, -0.0, 0.0)
ob_cube.lineart.crease_threshold = 0.0
_m = ob_cube.modifiers.new('Mirror', 'MIRROR')
_m.use_clip = True
_m = ob_cube.modifiers.new('Array', 'ARRAY')
_m.count = 10
_m.constant_offset_displace = (0.0, 0.0, 0.0)
_m.use_relative_offset = False
_m.use_object_offset = True
_m.offset_object = ob_cylinder

# ---- collection membership
col_collection_1.objects.link(ob_cylinder)
col_collection_1.objects.link(ob_cube_001)
col_collection_1.objects.link(ob_plane)
col_collection_1.objects.link(ob_cube)

# ---- scene / render settings (as saved in the file)
scene.frame_start = 1; scene.frame_end = 250; scene.frame_set(3)
scene.render.engine = 'BLENDER_EEVEE_NEXT'
scene.render.resolution_percentage = 50
scene.render.dither_intensity = 0.0
scene.cycles.use_denoising = False
scene.cycles.samples = 128
scene.cycles.sampling_pattern = 'TABULATED_SOBOL'
scene.cycles.use_adaptive_sampling = False
scene.cycles.use_light_tree = False
scene.cycles.blur_glossy = 0.0
scene.cycles.sample_clamp_indirect = 0.0
scene.view_settings.view_transform = 'Standard'
bpy.context.view_layer.update()

# ---- added for rendering (the .blend has no active camera and no usable light): camera, sun
cam_auto = bpy.data.cameras.new('AutoCamera')
cam_auto.lens = 50.0
cam_auto.sensor_width = 36.0
cam_auto.clip_end = 1000.0
ob_auto_camera = bpy.data.objects.new('AutoCamera', cam_auto)
scene.collection.objects.link(ob_auto_camera)
ob_auto_camera.location = (14.3504, -17.2204, 11.4803)
ob_auto_camera.rotation_euler = (1.09748, -7.21219e-08, 0.694738)
scene.camera = ob_auto_camera
light_auto_sun = bpy.data.lights.new('AutoSun', 'SUN')
light_auto_sun.energy = 3.0
light_auto_sun.angle = 0.0523599
ob_auto_sun = bpy.data.objects.new('AutoSun', light_auto_sun)
scene.collection.objects.link(ob_auto_sun)
ob_auto_sun.rotation_euler = (0.872665, 0.174533, 0.523599)
bpy.context.view_layer.update()
